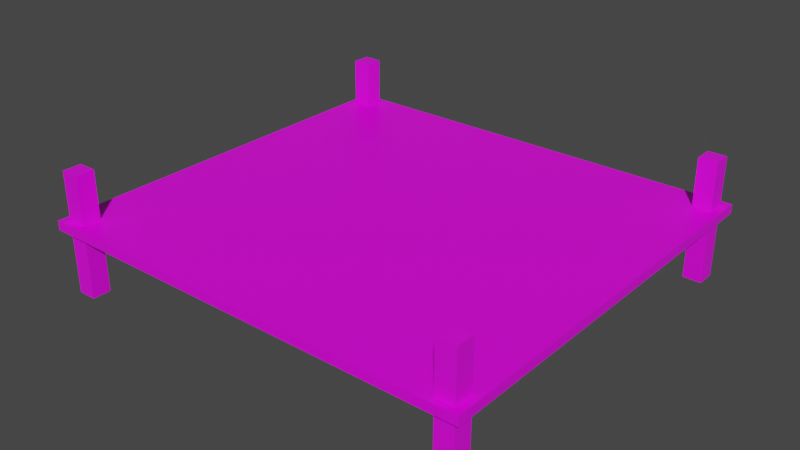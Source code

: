 # Source: CON_Large_Raised_Platform.blend  (saved by Blender 2.82.7; exported with 4.5.12 LTS)
import bpy
from mathutils import Matrix  # noqa: F401  (used for matrix-valued properties, if any)

bpy.ops.wm.read_factory_settings(use_empty=True)
scene = bpy.context.scene
scene.name = 'Scene'

# ---- collections
col_collection = bpy.data.collections.new('Collection'); scene.collection.children.link(col_collection)

# ---- images (referenced by path relative to the original .blend; pixels are not part of the script)
import os
ASSET_DIR = os.environ.get("B2B_ASSET_DIR", "")  # directory of the original .blend (textures are referenced by path, not embedded)
HERE = os.path.dirname(os.path.abspath(__file__))  # packed textures are extracted next to this script under _unpacked/

def load_image(name, relpath, width, height, colorspace="sRGB"):
    """Load a texture the original file referenced (path relative to the .blend, or extracted next to this script)."""
    p = next((c for c in (os.path.join(HERE, relpath), os.path.join(ASSET_DIR, relpath)) if relpath and os.path.exists(c)), "")
    if p:
        img = bpy.data.images.load(p, check_existing=True)
        img.name = name
    else:  # same state as the original file: an image datablock whose file is absent (Cycles renders it pink)
        img = bpy.data.images.new(name, width, height)
        img.source = "FILE"
        img.filepath = "//" + (relpath or name)
    img.colorspace_settings.name = colorspace
    return img
img_platform_texture = load_image('Platform Texture', 'Platform Texture.png', 1024, 1024, 'sRGB')
img_pillar_texture = load_image('Pillar Texture', 'Pillar Texture.png', 1024, 1024, 'sRGB')

# ---- materials (node trees are filled in below, after node groups)
mat_material = bpy.data.materials.new('Material')
mat_material.alpha_threshold = 0.0
mat_material.use_transparent_shadow = False
mat_material.line_color = (0.0, 0.0, 0.0, 1.0)
mat_material_001 = bpy.data.materials.new('Material.001')
mat_material_001.use_transparent_shadow = False

# ---- material node trees
mat_material.use_nodes = True; mat_material.node_tree.nodes.clear()
_N = mat_material.node_tree.nodes; _L = mat_material.node_tree.links
n0 = _N.new('ShaderNodeOutputMaterial'); n0.name = 'Material Output'; n0.location = (300, 300)
n1 = _N.new('ShaderNodeBsdfPrincipled'); n1.name = 'Principled BSDF'; n1.location = (10, 300)
n1.distribution = 'GGX'
n1.subsurface_method = 'BURLEY'
n1.inputs[2].default_value = 0.4
n1.inputs[3].default_value = 1.45
n1.inputs[27].default_value = (0.0, 0.0, 0.0, 1.0)
n1.inputs[28].default_value = 1.0
n2 = _N.new('ShaderNodeTexImage'); n2.name = 'Image Texture'; n2.location = (-280, 280)
n2.image = img_platform_texture
_L.new(n1.outputs[0], n0.inputs[0])
_L.new(n2.outputs[0], n1.inputs[0])
n0.is_active_output = True
mat_material_001.use_nodes = True; mat_material_001.node_tree.nodes.clear()
_N = mat_material_001.node_tree.nodes; _L = mat_material_001.node_tree.links
n0 = _N.new('ShaderNodeOutputMaterial'); n0.name = 'Material Output'; n0.location = (300, 300)
n1 = _N.new('ShaderNodeBsdfPrincipled'); n1.name = 'Principled BSDF'; n1.location = (10, 300)
n1.distribution = 'GGX'
n1.subsurface_method = 'BURLEY'
n1.inputs[3].default_value = 1.45
n1.inputs[27].default_value = (0.0, 0.0, 0.0, 1.0)
n1.inputs[28].default_value = 1.0
n2 = _N.new('ShaderNodeTexImage'); n2.name = 'Image Texture'; n2.location = (-280, 280)
n2.image = img_pillar_texture
_L.new(n1.outputs[0], n0.inputs[0])
_L.new(n2.outputs[0], n1.inputs[0])
n0.is_active_output = True

# ---- world
world_world = bpy.data.worlds.new('World'); scene.world = world_world
world_world.use_nodes = True; world_world.node_tree.nodes.clear()
_N = world_world.node_tree.nodes; _L = world_world.node_tree.links
n0 = _N.new('ShaderNodeOutputWorld'); n0.name = 'World Output'; n0.location = (300, 300)
n1 = _N.new('ShaderNodeBackground'); n1.name = 'Background'; n1.location = (10, 300)
n1.inputs[0].default_value = (0.05088, 0.05088, 0.05088, 1.0)
_L.new(n1.outputs[0], n0.inputs[0])
n0.is_active_output = True
world_world.color = (0.05088, 0.05088, 0.05088)
world_world.use_sun_shadow = False
world_world.sun_shadow_jitter_overblur = 0.0

# ---- meshes
me_cube = bpy.data.meshes.new('Cube')
me_cube.from_pydata([(1.0, 1.0, 1.0), (1.0, 1.0, -1.0), (1.0, -1.0, 1.0), (1.0, -1.0, -1.0), (-1.0, 1.0, 1.0), (-1.0, 1.0, -1.0), (-1.0, -1.0, 1.0), (-1.0, -1.0, -1.0)], [], [(0, 4, 6, 2), (3, 2, 6, 7), (7, 6, 4, 5), (5, 1, 3, 7), (1, 0, 2, 3), (5, 4, 0, 1)])
_uv = me_cube.uv_layers.new(name='UVMap')
_uv.uv.foreach_set('vector', [0.3333, 0.6667, 0.3333, 1.0, 4.967e-08, 1.0, 0.0, 0.6667, 0.3333, 0.6667, 0.3333, 0.3333, 0.6667, 0.3333, 0.6667, 0.6667, 0.6667, 0.3333, 0.3333, 0.3333, 0.3333, 3.974e-08, 0.6667, 0.0, 1.0, 0.3333, 0.6667, 0.3333, 0.6667, 2.98e-08, 1.0, 0.0, 0.3333, 0.3333, 1.291e-07, 0.3333, 0.0, 8.941e-08, 0.3333, 0.0, 0.3333, 0.6667, 3.974e-08, 0.6667, 0.0, 0.3333, 0.3333, 0.3333])
me_cube.materials.append(mat_material)
me_cube.use_remesh_preserve_volume = False
me_cube.use_remesh_preserve_attributes = False
me_cube.use_mirror_vertex_groups = False
me_cube.update()
me_cube_002 = bpy.data.meshes.new('Cube.002')
me_cube_002.from_pydata([(-1.0, -1.0, -1.0), (-1.0, -1.0, 1.0), (-1.0, 1.0, -1.0), (-1.0, 1.0, 1.0), (1.0, -1.0, -1.0), (1.0, -1.0, 1.0), (1.0, 1.0, -1.0), (1.0, 1.0, 1.0)], [], [(0, 1, 3, 2), (2, 3, 7, 6), (6, 7, 5, 4), (4, 5, 1, 0), (2, 6, 4, 0), (7, 3, 1, 5)])
_uv = me_cube_002.uv_layers.new(name='UVMap')
_uv.uv.foreach_set('vector', [0.375, 0.0, 0.625, 0.0, 0.625, 0.25, 0.375, 0.25, 0.375, 0.25, 0.625, 0.25, 0.625, 0.5, 0.375, 0.5, 0.375, 0.5, 0.625, 0.5, 0.625, 0.75, 0.375, 0.75, 0.375, 0.75, 0.625, 0.75, 0.625, 1.0, 0.375, 1.0, 0.125, 0.5, 0.375, 0.5, 0.375, 0.75, 0.125, 0.75, 0.625, 0.5, 0.875, 0.5, 0.875, 0.75, 0.625, 0.75])
me_cube_002.materials.append(mat_material_001)
me_cube_002.use_remesh_fix_poles = True
me_cube_002.use_remesh_preserve_attributes = False
me_cube_002.use_mirror_vertex_groups = False
me_cube_002.update()
me_cube_003 = bpy.data.meshes.new('Cube.003')
me_cube_003.from_pydata([(-1.0, -1.0, -1.0), (-1.0, -1.0, 1.0), (-1.0, 1.0, -1.0), (-1.0, 1.0, 1.0), (1.0, -1.0, -1.0), (1.0, -1.0, 1.0), (1.0, 1.0, -1.0), (1.0, 1.0, 1.0)], [], [(0, 1, 3, 2), (2, 3, 7, 6), (6, 7, 5, 4), (4, 5, 1, 0), (2, 6, 4, 0), (7, 3, 1, 5)])
_uv = me_cube_003.uv_layers.new(name='UVMap')
_uv.uv.foreach_set('vector', [0.6618, 0.3285, 0.3382, 0.3285, 0.3382, 0.004854, 0.6618, 0.004854, 0.3285, 0.6618, 0.004854, 0.6618, 0.004854, 0.3382, 0.3285, 0.3382, 0.3285, 0.3285, 0.004854, 0.3285, 0.004854, 0.004854, 0.3285, 0.004854, 0.3382, 0.6618, 0.3382, 0.3382, 0.6618, 0.3382, 0.6618, 0.6618, 0.9951, 0.3285, 0.6715, 0.3285, 0.6715, 0.004854, 0.9951, 0.004854, 0.3285, 0.6715, 0.3285, 0.9951, 0.004854, 0.9951, 0.004854, 0.6715])
me_cube_003.materials.append(mat_material_001)
me_cube_003.use_remesh_fix_poles = True
me_cube_003.use_remesh_preserve_attributes = False
me_cube_003.use_mirror_vertex_groups = False
me_cube_003.update()
me_cube_004 = bpy.data.meshes.new('Cube.004')
me_cube_004.from_pydata([(-1.0, -1.0, -1.0), (-1.0, -1.0, 1.0), (-1.0, 1.0, -1.0), (-1.0, 1.0, 1.0), (1.0, -1.0, -1.0), (1.0, -1.0, 1.0), (1.0, 1.0, -1.0), (1.0, 1.0, 1.0)], [], [(0, 1, 3, 2), (2, 3, 7, 6), (6, 7, 5, 4), (4, 5, 1, 0), (2, 6, 4, 0), (7, 3, 1, 5)])
_uv = me_cube_004.uv_layers.new(name='UVMap')
_uv.uv.foreach_set('vector', [0.375, 0.0, 0.625, 0.0, 0.625, 0.25, 0.375, 0.25, 0.375, 0.25, 0.625, 0.25, 0.625, 0.5, 0.375, 0.5, 0.375, 0.5, 0.625, 0.5, 0.625, 0.75, 0.375, 0.75, 0.375, 0.75, 0.625, 0.75, 0.625, 1.0, 0.375, 1.0, 0.125, 0.5, 0.375, 0.5, 0.375, 0.75, 0.125, 0.75, 0.625, 0.5, 0.875, 0.5, 0.875, 0.75, 0.625, 0.75])
me_cube_004.materials.append(mat_material_001)
me_cube_004.use_remesh_fix_poles = True
me_cube_004.use_remesh_preserve_attributes = False
me_cube_004.use_mirror_vertex_groups = False
me_cube_004.update()
me_cube_005 = bpy.data.meshes.new('Cube.005')
me_cube_005.from_pydata([(-1.0, -1.0, -1.0), (-1.0, -1.0, 1.0), (-1.0, 1.0, -1.0), (-1.0, 1.0, 1.0), (1.0, -1.0, -1.0), (1.0, -1.0, 1.0), (1.0, 1.0, -1.0), (1.0, 1.0, 1.0)], [], [(0, 1, 3, 2), (2, 3, 7, 6), (6, 7, 5, 4), (4, 5, 1, 0), (2, 6, 4, 0), (7, 3, 1, 5)])
_uv = me_cube_005.uv_layers.new(name='UVMap')
_uv.uv.foreach_set('vector', [0.375, 0.0, 0.625, 0.0, 0.625, 0.25, 0.375, 0.25, 0.375, 0.25, 0.625, 0.25, 0.625, 0.5, 0.375, 0.5, 0.375, 0.5, 0.625, 0.5, 0.625, 0.75, 0.375, 0.75, 0.375, 0.75, 0.625, 0.75, 0.625, 1.0, 0.375, 1.0, 0.125, 0.5, 0.375, 0.5, 0.375, 0.75, 0.125, 0.75, 0.625, 0.5, 0.875, 0.5, 0.875, 0.75, 0.625, 0.75])
me_cube_005.materials.append(mat_material_001)
me_cube_005.use_remesh_fix_poles = True
me_cube_005.use_remesh_preserve_attributes = False
me_cube_005.use_mirror_vertex_groups = False
me_cube_005.update()

# ---- objects
ob_cube = bpy.data.objects.new('Cube', me_cube)
ob_cube_001 = bpy.data.objects.new('Cube.001', me_cube_002)
ob_cube_002 = bpy.data.objects.new('Cube.002', me_cube_003)
ob_cube_003 = bpy.data.objects.new('Cube.003', me_cube_004)
ob_cube_004 = bpy.data.objects.new('Cube.004', me_cube_005)

# ---- transforms, parenting, visibility, modifiers, constraints
ob_cube.location = (0.0, 0.0, 4.284)
ob_cube.scale = (13.86, 12.88, 0.2882)
ob_cube.lock_rotations_4d = False
ob_cube.empty_display_type = 'ARROWS'
ob_cube.lineart.crease_threshold = 0.0
ob_cube_001.location = (12.82, -11.88, 3.783)
ob_cube_001.scale = (0.5824, 0.5824, 3.8)
ob_cube_001.lineart.crease_threshold = 0.0
ob_cube_002.location = (12.79, 11.79, 3.783)
ob_cube_002.scale = (0.5824, 0.5824, 3.8)
ob_cube_002.lineart.crease_threshold = 0.0
ob_cube_003.location = (-12.83, 11.88, 3.783)
ob_cube_003.scale = (0.5824, 0.5824, 3.8)
ob_cube_003.lineart.crease_threshold = 0.0
ob_cube_004.location = (-12.79, -11.84, 3.783)
ob_cube_004.scale = (0.5824, 0.5824, 3.8)
ob_cube_004.lineart.crease_threshold = 0.0

# ---- collection membership
col_collection.objects.link(ob_cube)
col_collection.objects.link(ob_cube_001)
col_collection.objects.link(ob_cube_002)
col_collection.objects.link(ob_cube_003)
col_collection.objects.link(ob_cube_004)

# ---- scene / render settings (as saved in the file)
scene.frame_start = 1; scene.frame_end = 250; scene.frame_set(159)
scene.render.engine = 'BLENDER_EEVEE_NEXT'
scene.cycles.use_denoising = False
scene.cycles.samples = 128
scene.cycles.sampling_pattern = 'TABULATED_SOBOL'
scene.cycles.use_adaptive_sampling = False
scene.cycles.use_light_tree = False
scene.view_settings.view_transform = 'Filmic'
bpy.context.view_layer.update()

# ---- added for rendering (the .blend has no active camera and no usable light): camera, sun
cam_auto = bpy.data.cameras.new('AutoCamera')
cam_auto.lens = 50.0
cam_auto.sensor_width = 36.0
cam_auto.clip_end = 1000.0
ob_auto_camera = bpy.data.objects.new('AutoCamera', cam_auto)
scene.collection.objects.link(ob_auto_camera)
ob_auto_camera.location = (35.7094, -42.8512, 32.3509)
ob_auto_camera.rotation_euler = (1.09748, -7.21219e-08, 0.694738)
scene.camera = ob_auto_camera
light_auto_sun = bpy.data.lights.new('AutoSun', 'SUN')
light_auto_sun.energy = 3.0
light_auto_sun.angle = 0.0523599
ob_auto_sun = bpy.data.objects.new('AutoSun', light_auto_sun)
scene.collection.objects.link(ob_auto_sun)
ob_auto_sun.rotation_euler = (0.872665, 0.174533, 0.523599)
bpy.context.view_layer.update()
